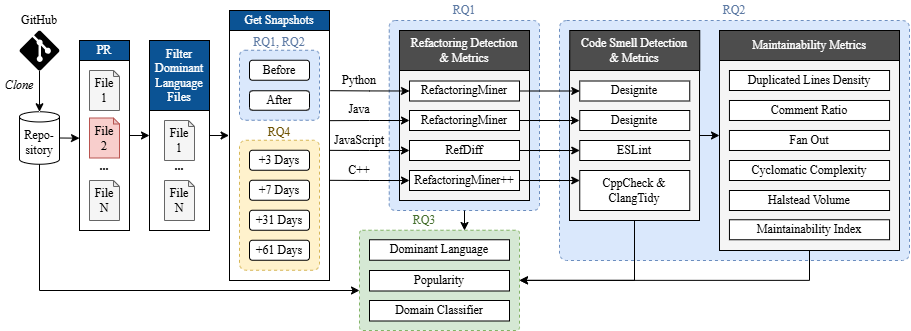

The diagram above was exported from draw.io. Its source (the exported page's mxGraphModel, read from the mxfile embedded in the PNG):
<mxGraphModel dx="1471" dy="890" grid="1" gridSize="10" guides="1" tooltips="1" connect="1" arrows="1" fold="1" page="1" pageScale="1" pageWidth="827" pageHeight="1169" background="light-dark(#FFFFFF,#000000)" math="0" shadow="0">
  <root>
    <mxCell id="0" />
    <mxCell id="1" parent="0" />
    <mxCell id="2" parent="1" style="rounded=1;whiteSpace=wrap;html=1;dashed=1;fillColor=#dae8fc;strokeColor=#6c8ebf;arcSize=3;" value="" vertex="1">
      <mxGeometry height="240" width="350" x="560" y="20" as="geometry" />
    </mxCell>
    <mxCell id="3" parent="1" style="rounded=1;whiteSpace=wrap;html=1;dashed=1;fillColor=#dae8fc;strokeColor=#6c8ebf;arcSize=4;" value="" vertex="1">
      <mxGeometry height="190" width="150.25" x="389.75" y="20" as="geometry" />
    </mxCell>
    <mxCell id="4" parent="1" style="rounded=0;whiteSpace=wrap;html=1;fillColor=#f5f5f5;fontColor=#333333;strokeColor=#000000;" value="" vertex="1">
      <mxGeometry height="170" width="130" x="400" y="30" as="geometry" />
    </mxCell>
    <mxCell id="5" edge="1" parent="1" source="6" style="edgeStyle=orthogonalEdgeStyle;rounded=0;orthogonalLoop=1;jettySize=auto;html=1;exitX=1;exitY=0.5;exitDx=0;exitDy=0;entryX=-0.005;entryY=0.464;entryDx=0;entryDy=0;entryPerimeter=0;" target="24">
      <mxGeometry relative="1" as="geometry" />
    </mxCell>
    <mxCell id="6" parent="1" style="rounded=0;whiteSpace=wrap;html=1;" value="" vertex="1">
      <mxGeometry height="190" width="60" x="150" y="40" as="geometry" />
    </mxCell>
    <mxCell id="7" parent="1" style="text;html=1;whiteSpace=wrap;strokeColor=none;fillColor=none;align=center;verticalAlign=middle;rounded=0;fontSize=12;" value="&lt;font face=&quot;Times New Roman&quot;&gt;GitHub&lt;/font&gt;" vertex="1">
      <mxGeometry height="20" width="40" x="20" y="10" as="geometry" />
    </mxCell>
    <mxCell id="8" parent="1" style="verticalLabelPosition=bottom;html=1;verticalAlign=top;align=center;strokeColor=none;fillColor=#000000;shape=mxgraph.azure.git_repository;" value="" vertex="1">
      <mxGeometry height="40" width="40" x="20" y="30" as="geometry" />
    </mxCell>
    <mxCell id="9" parent="1" style="shape=cylinder3;whiteSpace=wrap;html=1;boundedLbl=1;backgroundOutline=1;size=5.110937500000006;" value="&lt;span style=&quot;font-family: &amp;quot;Times New Roman&amp;quot;;&quot;&gt;Repo-sitory&lt;/span&gt;" vertex="1">
      <mxGeometry height="52.5" width="40" x="20" y="111.25" as="geometry" />
    </mxCell>
    <mxCell id="10" edge="1" parent="1" source="8" style="edgeStyle=orthogonalEdgeStyle;rounded=0;orthogonalLoop=1;jettySize=auto;html=1;exitX=0.5;exitY=1;exitDx=0;exitDy=0;exitPerimeter=0;entryX=0.5;entryY=0;entryDx=0;entryDy=0;entryPerimeter=0;endArrow=classic;endFill=1;" target="9">
      <mxGeometry relative="1" as="geometry" />
    </mxCell>
    <mxCell id="11" parent="1" style="text;html=1;whiteSpace=wrap;strokeColor=none;fillColor=none;align=center;verticalAlign=middle;rounded=0;fontSize=12;" value="&lt;font face=&quot;Times New Roman&quot;&gt;&lt;i&gt;Clone&lt;/i&gt;&lt;/font&gt;" vertex="1">
      <mxGeometry height="30.5" width="40" y="70" as="geometry" />
    </mxCell>
    <mxCell id="12" parent="1" style="shape=note;whiteSpace=wrap;html=1;backgroundOutline=1;darkOpacity=0.05;size=6;fillColor=#f5f5f5;strokeColor=#666666;fontColor=light-dark(#000000,#090000);" value="&lt;span style=&quot;font-family: &amp;quot;Times New Roman&amp;quot;;&quot;&gt;File&lt;br&gt;1&lt;/span&gt;" vertex="1">
      <mxGeometry height="40" width="30" x="165" y="120" as="geometry" />
    </mxCell>
    <mxCell id="13" parent="1" style="text;html=1;whiteSpace=wrap;strokeColor=none;fillColor=none;align=center;verticalAlign=middle;rounded=0;fontSize=12;" value="&lt;font face=&quot;Times New Roman&quot;&gt;&lt;b&gt;...&lt;/b&gt;&lt;/font&gt;" vertex="1">
      <mxGeometry height="12.5" width="30" x="165" y="160" as="geometry" />
    </mxCell>
    <mxCell id="14" parent="1" style="rounded=0;whiteSpace=wrap;html=1;fillColor=#0B5394;fontColor=#FFFFFF;" value="&lt;font face=&quot;Times New Roman&quot;&gt;Filter Dominant Language Files&lt;/font&gt;" vertex="1">
      <mxGeometry height="70" width="60" x="150" y="40" as="geometry" />
    </mxCell>
    <mxCell id="15" parent="1" style="shape=note;whiteSpace=wrap;html=1;backgroundOutline=1;darkOpacity=0.05;size=6;fillColor=#f5f5f5;strokeColor=#666666;fontColor=light-dark(#000000,#090000);" value="&lt;span style=&quot;font-family: &amp;quot;Times New Roman&amp;quot;;&quot;&gt;File&lt;br&gt;N&lt;/span&gt;" vertex="1">
      <mxGeometry height="40" width="30" x="165" y="180" as="geometry" />
    </mxCell>
    <mxCell id="16" edge="1" parent="1" source="17" style="edgeStyle=orthogonalEdgeStyle;rounded=0;orthogonalLoop=1;jettySize=auto;html=1;exitX=1;exitY=0.5;exitDx=0;exitDy=0;entryX=0;entryY=0.5;entryDx=0;entryDy=0;" target="6">
      <mxGeometry relative="1" as="geometry" />
    </mxCell>
    <mxCell id="17" parent="1" style="rounded=0;whiteSpace=wrap;html=1;" value="" vertex="1">
      <mxGeometry height="190" width="50" x="80" y="40" as="geometry" />
    </mxCell>
    <mxCell id="18" parent="1" style="shape=note;whiteSpace=wrap;html=1;backgroundOutline=1;darkOpacity=0.05;size=6;fillColor=#f5f5f5;strokeColor=#666666;fontColor=light-dark(#000000,#090000);" value="&lt;span style=&quot;font-family: &amp;quot;Times New Roman&amp;quot;;&quot;&gt;File&lt;br&gt;1&lt;/span&gt;" vertex="1">
      <mxGeometry height="40" width="30" x="90" y="70" as="geometry" />
    </mxCell>
    <mxCell id="19" parent="1" style="text;html=1;whiteSpace=wrap;strokeColor=none;fillColor=none;align=center;verticalAlign=middle;rounded=0;fontSize=12;" value="&lt;font face=&quot;Times New Roman&quot;&gt;&lt;b&gt;...&lt;/b&gt;&lt;/font&gt;" vertex="1">
      <mxGeometry height="12.5" width="30" x="90" y="160" as="geometry" />
    </mxCell>
    <mxCell id="20" parent="1" style="shape=note;whiteSpace=wrap;html=1;backgroundOutline=1;darkOpacity=0.05;size=6;fillColor=#f8cecc;strokeColor=#b85450;" value="&lt;span style=&quot;font-family: &amp;quot;Times New Roman&amp;quot;;&quot;&gt;File&lt;br&gt;2&lt;/span&gt;" vertex="1">
      <mxGeometry height="40" width="30" x="90" y="117.5" as="geometry" />
    </mxCell>
    <mxCell id="21" parent="1" style="shape=note;whiteSpace=wrap;html=1;backgroundOutline=1;darkOpacity=0.05;size=6;fillColor=#f5f5f5;strokeColor=#666666;fontColor=light-dark(#000000,#090000);" value="&lt;span style=&quot;font-family: &amp;quot;Times New Roman&amp;quot;;&quot;&gt;File&lt;br&gt;N&lt;/span&gt;" vertex="1">
      <mxGeometry height="40" width="30" x="90" y="180" as="geometry" />
    </mxCell>
    <mxCell id="22" parent="1" style="rounded=0;whiteSpace=wrap;html=1;fillColor=#0B5394;fontColor=#FFFFFF;" value="&lt;font face=&quot;Times New Roman&quot;&gt;PR&lt;/font&gt;" vertex="1">
      <mxGeometry height="20" width="50" x="80" y="40" as="geometry" />
    </mxCell>
    <mxCell id="23" edge="1" parent="1" source="9" style="edgeStyle=orthogonalEdgeStyle;rounded=0;orthogonalLoop=1;jettySize=auto;html=1;exitX=1;exitY=0.5;exitDx=0;exitDy=0;exitPerimeter=0;entryX=0;entryY=0.514;entryDx=0;entryDy=0;entryPerimeter=0;" target="17">
      <mxGeometry relative="1" as="geometry">
        <Array as="points">
          <mxPoint x="60" y="138" />
        </Array>
      </mxGeometry>
    </mxCell>
    <mxCell id="24" parent="1" style="rounded=0;whiteSpace=wrap;html=1;" value="" vertex="1">
      <mxGeometry height="270" width="100" x="230" y="10" as="geometry" />
    </mxCell>
    <mxCell id="25" parent="1" style="rounded=0;whiteSpace=wrap;html=1;fillColor=#0B5394;fontColor=#FFFFFF;" value="&lt;font face=&quot;Times New Roman&quot;&gt;Get Snapshots&lt;/font&gt;" vertex="1">
      <mxGeometry height="20" width="100" x="230" y="10" as="geometry" />
    </mxCell>
    <mxCell id="26" parent="1" style="rounded=1;whiteSpace=wrap;html=1;dashed=1;fillColor=#dae8fc;strokeColor=#6c8ebf;arcSize=8;" value="" vertex="1">
      <mxGeometry height="70" width="80" x="240" y="49.75" as="geometry" />
    </mxCell>
    <mxCell id="27" parent="1" style="rounded=1;whiteSpace=wrap;html=1;" value="&lt;span style=&quot;font-family: &amp;quot;Times New Roman&amp;quot;;&quot;&gt;Before&lt;/span&gt;" vertex="1">
      <mxGeometry height="20" width="60" x="250" y="59.75" as="geometry" />
    </mxCell>
    <mxCell id="28" parent="1" style="rounded=1;whiteSpace=wrap;html=1;" value="&lt;span style=&quot;font-family: &amp;quot;Times New Roman&amp;quot;;&quot;&gt;After&lt;/span&gt;" vertex="1">
      <mxGeometry height="19.5" width="60" x="250" y="90.25" as="geometry" />
    </mxCell>
    <mxCell id="29" parent="1" style="rounded=1;whiteSpace=wrap;html=1;dashed=1;fillColor=#fff2cc;strokeColor=#d6b656;arcSize=8;" value="" vertex="1">
      <mxGeometry height="130" width="80" x="240" y="139.75" as="geometry" />
    </mxCell>
    <mxCell id="30" parent="1" style="rounded=1;whiteSpace=wrap;html=1;" value="&lt;span style=&quot;font-family: &amp;quot;Times New Roman&amp;quot;;&quot;&gt;+3 Days&lt;/span&gt;" vertex="1">
      <mxGeometry height="20" width="60" x="250" y="149.75" as="geometry" />
    </mxCell>
    <mxCell id="31" parent="1" style="rounded=1;whiteSpace=wrap;html=1;" value="&lt;span style=&quot;font-family: &amp;quot;Times New Roman&amp;quot;;&quot;&gt;+7 Days&lt;/span&gt;" vertex="1">
      <mxGeometry height="20" width="60" x="250" y="179.75" as="geometry" />
    </mxCell>
    <mxCell id="32" parent="1" style="rounded=1;whiteSpace=wrap;html=1;" value="&lt;span style=&quot;font-family: &amp;quot;Times New Roman&amp;quot;;&quot;&gt;+31 Days&lt;/span&gt;" vertex="1">
      <mxGeometry height="20" width="60" x="250" y="209.75" as="geometry" />
    </mxCell>
    <mxCell id="33" parent="1" style="rounded=1;whiteSpace=wrap;html=1;" value="&lt;span style=&quot;font-family: &amp;quot;Times New Roman&amp;quot;;&quot;&gt;+61 Days&lt;/span&gt;" vertex="1">
      <mxGeometry height="20" width="60" x="250" y="239.75" as="geometry" />
    </mxCell>
    <mxCell id="34" parent="1" style="rounded=0;whiteSpace=wrap;html=1;" value="&lt;font face=&quot;Times New Roman&quot;&gt;RefactoringMiner++&lt;/font&gt;" vertex="1">
      <mxGeometry height="20" width="110" x="410" y="170" as="geometry" />
    </mxCell>
    <mxCell id="35" parent="1" style="rounded=0;whiteSpace=wrap;html=1;" value="&lt;font face=&quot;Times New Roman&quot;&gt;RefDiff&lt;/font&gt;" vertex="1">
      <mxGeometry height="20" width="110" x="410" y="140" as="geometry" />
    </mxCell>
    <mxCell id="36" parent="1" style="rounded=0;whiteSpace=wrap;html=1;" value="&lt;font face=&quot;Times New Roman&quot;&gt;RefactoringMiner&lt;/font&gt;" vertex="1">
      <mxGeometry height="20" width="110" x="410" y="110" as="geometry" />
    </mxCell>
    <mxCell id="37" parent="1" style="rounded=0;whiteSpace=wrap;html=1;" value="&lt;font face=&quot;Times New Roman&quot;&gt;RefactoringMiner&lt;/font&gt;" vertex="1">
      <mxGeometry height="20" width="110" x="410" y="80.5" as="geometry" />
    </mxCell>
    <mxCell id="38" parent="1" style="rounded=0;whiteSpace=wrap;html=1;fillColor=#4D4D4D;fontColor=#FFFFFF;" value="&lt;font face=&quot;Times New Roman&quot;&gt;Refactoring Detection&lt;br&gt;&amp;amp; Metrics&lt;/font&gt;" vertex="1">
      <mxGeometry height="40" width="130" x="400" y="30" as="geometry" />
    </mxCell>
    <mxCell id="39" parent="1" style="text;html=1;whiteSpace=wrap;strokeColor=none;fillColor=none;align=center;verticalAlign=middle;rounded=0;fontSize=12;fontStyle=0" value="&lt;font face=&quot;Times New Roman&quot;&gt;Python&lt;/font&gt;" vertex="1">
      <mxGeometry height="20" width="60" x="330" y="69.75" as="geometry" />
    </mxCell>
    <mxCell id="40" parent="1" style="text;html=1;whiteSpace=wrap;strokeColor=none;fillColor=none;align=center;verticalAlign=middle;rounded=0;fontSize=12;fontStyle=0" value="&lt;font face=&quot;Times New Roman&quot;&gt;Java&lt;/font&gt;" vertex="1">
      <mxGeometry height="20.82" width="60" x="330" y="98.93" as="geometry" />
    </mxCell>
    <mxCell id="41" parent="1" style="text;html=1;whiteSpace=wrap;strokeColor=none;fillColor=none;align=center;verticalAlign=middle;rounded=0;fontSize=12;fontStyle=0" value="&lt;font face=&quot;Times New Roman&quot;&gt;JavaScript&lt;/font&gt;" vertex="1">
      <mxGeometry height="20" width="60" x="330" y="129.75" as="geometry" />
    </mxCell>
    <mxCell id="42" parent="1" style="text;html=1;whiteSpace=wrap;strokeColor=none;fillColor=none;align=center;verticalAlign=middle;rounded=0;fontSize=12;fontStyle=0" value="&lt;font face=&quot;Times New Roman&quot;&gt;C++&lt;/font&gt;" vertex="1">
      <mxGeometry height="20" width="60" x="329.75" y="159.75" as="geometry" />
    </mxCell>
    <mxCell id="43" edge="1" parent="1" source="37" style="edgeStyle=orthogonalEdgeStyle;rounded=0;orthogonalLoop=1;jettySize=auto;html=1;exitX=0;exitY=0.5;exitDx=0;exitDy=0;entryX=1.008;entryY=0.297;entryDx=0;entryDy=0;entryPerimeter=0;startArrow=classic;startFill=1;endArrow=none;endFill=0;" target="24">
      <mxGeometry relative="1" as="geometry" />
    </mxCell>
    <mxCell id="44" edge="1" parent="1" source="36" style="edgeStyle=orthogonalEdgeStyle;rounded=0;orthogonalLoop=1;jettySize=auto;html=1;exitX=0;exitY=0.5;exitDx=0;exitDy=0;entryX=1.002;entryY=0.408;entryDx=0;entryDy=0;entryPerimeter=0;startArrow=classic;startFill=1;endArrow=none;endFill=0;" target="24">
      <mxGeometry relative="1" as="geometry">
        <Array as="points" />
      </mxGeometry>
    </mxCell>
    <mxCell id="45" edge="1" parent="1" source="35" style="edgeStyle=orthogonalEdgeStyle;rounded=0;orthogonalLoop=1;jettySize=auto;html=1;exitX=0;exitY=0.5;exitDx=0;exitDy=0;entryX=1.004;entryY=0.518;entryDx=0;entryDy=0;entryPerimeter=0;startArrow=classic;startFill=1;endArrow=none;endFill=0;" target="24">
      <mxGeometry relative="1" as="geometry">
        <Array as="points" />
      </mxGeometry>
    </mxCell>
    <mxCell id="46" edge="1" parent="1" source="34" style="edgeStyle=orthogonalEdgeStyle;rounded=0;orthogonalLoop=1;jettySize=auto;html=1;exitX=0;exitY=0.5;exitDx=0;exitDy=0;entryX=1;entryY=0.629;entryDx=0;entryDy=0;entryPerimeter=0;startArrow=classic;startFill=1;endArrow=none;endFill=0;" target="24">
      <mxGeometry relative="1" as="geometry" />
    </mxCell>
    <mxCell id="47" parent="1" style="text;html=1;whiteSpace=wrap;strokeColor=none;fillColor=none;align=center;verticalAlign=middle;rounded=0;fontSize=10;fontColor=#5C79A3;labelBackgroundColor=none;" value="&lt;font face=&quot;Times New Roman&quot; style=&quot;font-size: 12px;&quot;&gt;RQ1&lt;/font&gt;" vertex="1">
      <mxGeometry height="20" width="150" x="389.75" as="geometry" />
    </mxCell>
    <mxCell id="48" edge="1" parent="1" source="49" style="edgeStyle=orthogonalEdgeStyle;rounded=0;orthogonalLoop=1;jettySize=auto;html=1;exitX=0.5;exitY=1;exitDx=0;exitDy=0;entryX=1;entryY=0.5;entryDx=0;entryDy=0;" target="68">
      <mxGeometry relative="1" as="geometry" />
    </mxCell>
    <mxCell id="49" parent="1" style="rounded=0;whiteSpace=wrap;html=1;fillColor=#f5f5f5;fontColor=#333333;strokeColor=#000000;" value="" vertex="1">
      <mxGeometry height="170" width="130" x="570" y="50" as="geometry" />
    </mxCell>
    <mxCell id="50" parent="1" style="rounded=0;whiteSpace=wrap;html=1;" value="&lt;font face=&quot;Times New Roman&quot;&gt;CppCheck &amp;amp; ClangTidy&lt;/font&gt;" vertex="1">
      <mxGeometry height="40" width="110" x="580.25" y="170" as="geometry" />
    </mxCell>
    <mxCell id="51" parent="1" style="rounded=0;whiteSpace=wrap;html=1;" value="&lt;font face=&quot;Times New Roman&quot;&gt;ESLint&lt;/font&gt;" vertex="1">
      <mxGeometry height="20" width="110" x="580.25" y="140" as="geometry" />
    </mxCell>
    <mxCell id="52" parent="1" style="rounded=0;whiteSpace=wrap;html=1;" value="&lt;font face=&quot;Times New Roman&quot;&gt;Designite&lt;/font&gt;" vertex="1">
      <mxGeometry height="20" width="110" x="580.25" y="110" as="geometry" />
    </mxCell>
    <mxCell id="53" parent="1" style="rounded=0;whiteSpace=wrap;html=1;" value="&lt;font face=&quot;Times New Roman&quot;&gt;Designite&lt;/font&gt;" vertex="1">
      <mxGeometry height="20" width="110" x="580.25" y="80.5" as="geometry" />
    </mxCell>
    <mxCell id="54" parent="1" style="rounded=0;whiteSpace=wrap;html=1;fillColor=#4D4D4D;fontColor=#FFFFFF;" value="&lt;font face=&quot;Times New Roman&quot;&gt;Code Smell Detection&lt;br&gt;&amp;amp; Metrics&lt;/font&gt;" vertex="1">
      <mxGeometry height="40" width="130" x="570.25" y="30" as="geometry" />
    </mxCell>
    <mxCell id="55" parent="1" style="text;html=1;whiteSpace=wrap;strokeColor=none;fillColor=none;align=center;verticalAlign=middle;rounded=0;fontSize=10;fontColor=#5C79A3;labelBackgroundColor=none;" value="&lt;font face=&quot;Times New Roman&quot; style=&quot;font-size: 12px;&quot;&gt;RQ2&lt;/font&gt;" vertex="1">
      <mxGeometry height="20" width="350" x="560" as="geometry" />
    </mxCell>
    <mxCell id="56" edge="1" parent="1" source="36" style="edgeStyle=orthogonalEdgeStyle;rounded=0;orthogonalLoop=1;jettySize=auto;html=1;exitX=1;exitY=0.5;exitDx=0;exitDy=0;">
      <mxGeometry relative="1" as="geometry">
        <mxPoint x="580" y="120" as="targetPoint" />
      </mxGeometry>
    </mxCell>
    <mxCell id="57" edge="1" parent="1" source="37" style="edgeStyle=orthogonalEdgeStyle;rounded=0;orthogonalLoop=1;jettySize=auto;html=1;exitX=1;exitY=0.5;exitDx=0;exitDy=0;entryX=0;entryY=0.5;entryDx=0;entryDy=0;" target="53">
      <mxGeometry relative="1" as="geometry" />
    </mxCell>
    <mxCell id="58" edge="1" parent="1" source="35" style="edgeStyle=orthogonalEdgeStyle;rounded=0;orthogonalLoop=1;jettySize=auto;html=1;exitX=1;exitY=0.5;exitDx=0;exitDy=0;entryX=0;entryY=0.5;entryDx=0;entryDy=0;" target="51">
      <mxGeometry relative="1" as="geometry" />
    </mxCell>
    <mxCell id="59" edge="1" parent="1" source="34" style="edgeStyle=orthogonalEdgeStyle;rounded=0;orthogonalLoop=1;jettySize=auto;html=1;exitX=1;exitY=0.5;exitDx=0;exitDy=0;entryX=0;entryY=0.25;entryDx=0;entryDy=0;" target="50">
      <mxGeometry relative="1" as="geometry" />
    </mxCell>
    <mxCell id="60" edge="1" parent="1" source="61" style="edgeStyle=orthogonalEdgeStyle;rounded=0;orthogonalLoop=1;jettySize=auto;html=1;exitX=0.5;exitY=1;exitDx=0;exitDy=0;entryX=1;entryY=0.5;entryDx=0;entryDy=0;" target="68">
      <mxGeometry relative="1" as="geometry" />
    </mxCell>
    <mxCell id="61" parent="1" style="rounded=0;whiteSpace=wrap;html=1;fillColor=#f5f5f5;fontColor=#333333;strokeColor=#000000;" value="" vertex="1">
      <mxGeometry height="220" width="180" x="720" y="30" as="geometry" />
    </mxCell>
    <mxCell id="62" parent="1" style="rounded=0;whiteSpace=wrap;html=1;" value="&lt;span style=&quot;font-family: &amp;quot;Times New Roman&amp;quot;;&quot;&gt;Cyclomatic Complexity&lt;/span&gt;" vertex="1">
      <mxGeometry height="20" width="160.12" x="729.9399999999999" y="160" as="geometry" />
    </mxCell>
    <mxCell id="63" parent="1" style="rounded=0;whiteSpace=wrap;html=1;" value="&lt;font face=&quot;Times New Roman&quot;&gt;Fan Out&lt;/font&gt;" vertex="1">
      <mxGeometry height="20" width="160.12" x="729.9399999999999" y="129.99" as="geometry" />
    </mxCell>
    <mxCell id="64" parent="1" style="rounded=0;whiteSpace=wrap;html=1;" value="&lt;span style=&quot;font-family: &amp;quot;Times New Roman&amp;quot;;&quot;&gt;Duplicated Lines Density&lt;/span&gt;" vertex="1">
      <mxGeometry height="20" width="160.12" x="729.9399999999999" y="70" as="geometry" />
    </mxCell>
    <mxCell id="65" parent="1" style="rounded=0;whiteSpace=wrap;html=1;fillColor=#4D4D4D;fontColor=#FFFFFF;" value="&lt;font face=&quot;Times New Roman&quot;&gt;Maintainability Metrics&lt;/font&gt;" vertex="1">
      <mxGeometry height="30" width="180" x="720" y="30" as="geometry" />
    </mxCell>
    <mxCell id="66" parent="1" style="rounded=0;whiteSpace=wrap;html=1;" value="&lt;span style=&quot;font-family: &amp;quot;Times New Roman&amp;quot;;&quot;&gt;Halstead Volume&lt;/span&gt;" vertex="1">
      <mxGeometry height="20" width="160.12" x="729.9399999999999" y="190" as="geometry" />
    </mxCell>
    <mxCell id="67" parent="1" style="rounded=0;whiteSpace=wrap;html=1;" value="&lt;font face=&quot;Times New Roman&quot;&gt;Comment Ratio&lt;/font&gt;" vertex="1">
      <mxGeometry height="20" width="160.12" x="729.9399999999999" y="99.99000000000001" as="geometry" />
    </mxCell>
    <mxCell id="68" parent="1" style="rounded=1;whiteSpace=wrap;html=1;dashed=1;fillColor=#d5e8d4;strokeColor=#82b366;arcSize=3;" value="" vertex="1">
      <mxGeometry height="100.25" width="160" x="360" y="229.75" as="geometry" />
    </mxCell>
    <mxCell id="69" parent="1" style="text;html=1;whiteSpace=wrap;strokeColor=none;fillColor=none;align=center;verticalAlign=middle;rounded=0;fontSize=10;fontColor=light-dark(#446E2C,#446E2C);labelBackgroundColor=none;" value="&lt;font face=&quot;Times New Roman&quot; style=&quot;font-size: 12px;&quot;&gt;RQ3&lt;/font&gt;" vertex="1">
      <mxGeometry height="20" width="130" x="360" y="209.75" as="geometry" />
    </mxCell>
    <mxCell id="70" parent="1" style="rounded=0;whiteSpace=wrap;html=1;" value="&lt;font face=&quot;Times New Roman&quot;&gt;Dominant Language&lt;/font&gt;" vertex="1">
      <mxGeometry height="20.5" width="140" x="370" y="239.25" as="geometry" />
    </mxCell>
    <mxCell id="71" parent="1" style="text;html=1;whiteSpace=wrap;strokeColor=none;fillColor=none;align=center;verticalAlign=middle;rounded=0;fontSize=10;fontColor=#6D5100;textShadow=0;" value="&lt;font face=&quot;Times New Roman&quot; style=&quot;font-size: 12px;&quot;&gt;RQ4&lt;br&gt;&lt;/font&gt;" vertex="1">
      <mxGeometry height="15.01" width="80" x="240" y="124.74" as="geometry" />
    </mxCell>
    <mxCell id="72" parent="1" style="text;html=1;whiteSpace=wrap;strokeColor=none;fillColor=none;align=center;verticalAlign=middle;rounded=0;fontSize=10;fontColor=#5C79A3;labelBackgroundColor=none;" value="&lt;font face=&quot;Times New Roman&quot; style=&quot;font-size: 12px;&quot;&gt;RQ1,&amp;nbsp;&lt;/font&gt;&lt;span style=&quot;font-size: 12px; font-family: &amp;quot;Times New Roman&amp;quot;; background-color: transparent; color: light-dark(rgb(92, 121, 163), rgb(113, 138, 174));&quot;&gt;RQ2&lt;/span&gt;" vertex="1">
      <mxGeometry height="15.25" width="80" x="240" y="34.75" as="geometry" />
    </mxCell>
    <mxCell id="73" parent="1" style="rounded=0;whiteSpace=wrap;html=1;" value="&lt;font face=&quot;Times New Roman&quot;&gt;Popularity&lt;/font&gt;" vertex="1">
      <mxGeometry height="20.5" width="140" x="370" y="270" as="geometry" />
    </mxCell>
    <mxCell id="74" parent="1" style="rounded=0;whiteSpace=wrap;html=1;" value="&lt;font face=&quot;Times New Roman&quot;&gt;Domain Classifier&lt;/font&gt;" vertex="1">
      <mxGeometry height="20.5" width="140" x="370" y="300" as="geometry" />
    </mxCell>
    <mxCell id="75" edge="1" parent="1" source="9" style="edgeStyle=orthogonalEdgeStyle;rounded=0;orthogonalLoop=1;jettySize=auto;html=1;exitX=0.5;exitY=1;exitDx=0;exitDy=0;exitPerimeter=0;entryX=0;entryY=0.601;entryDx=0;entryDy=0;entryPerimeter=0;" target="68">
      <mxGeometry relative="1" as="geometry" />
    </mxCell>
    <mxCell id="76" edge="1" parent="1" source="3" style="edgeStyle=orthogonalEdgeStyle;rounded=0;orthogonalLoop=1;jettySize=auto;html=1;entryX=0.654;entryY=0.004;entryDx=0;entryDy=0;entryPerimeter=0;" target="68">
      <mxGeometry relative="1" as="geometry" />
    </mxCell>
    <mxCell id="77" parent="1" style="rounded=0;whiteSpace=wrap;html=1;" value="&lt;font face=&quot;Times New Roman&quot;&gt;Maintainability Index&lt;/font&gt;" vertex="1">
      <mxGeometry height="20" width="160.12" x="729.94" y="219.25" as="geometry" />
    </mxCell>
    <mxCell id="78" edge="1" parent="1" source="49" style="edgeStyle=orthogonalEdgeStyle;rounded=0;orthogonalLoop=1;jettySize=auto;html=1;exitX=1;exitY=0.5;exitDx=0;exitDy=0;">
      <mxGeometry relative="1" as="geometry">
        <mxPoint x="720" y="135" as="targetPoint" />
      </mxGeometry>
    </mxCell>
  </root>
</mxGraphModel>